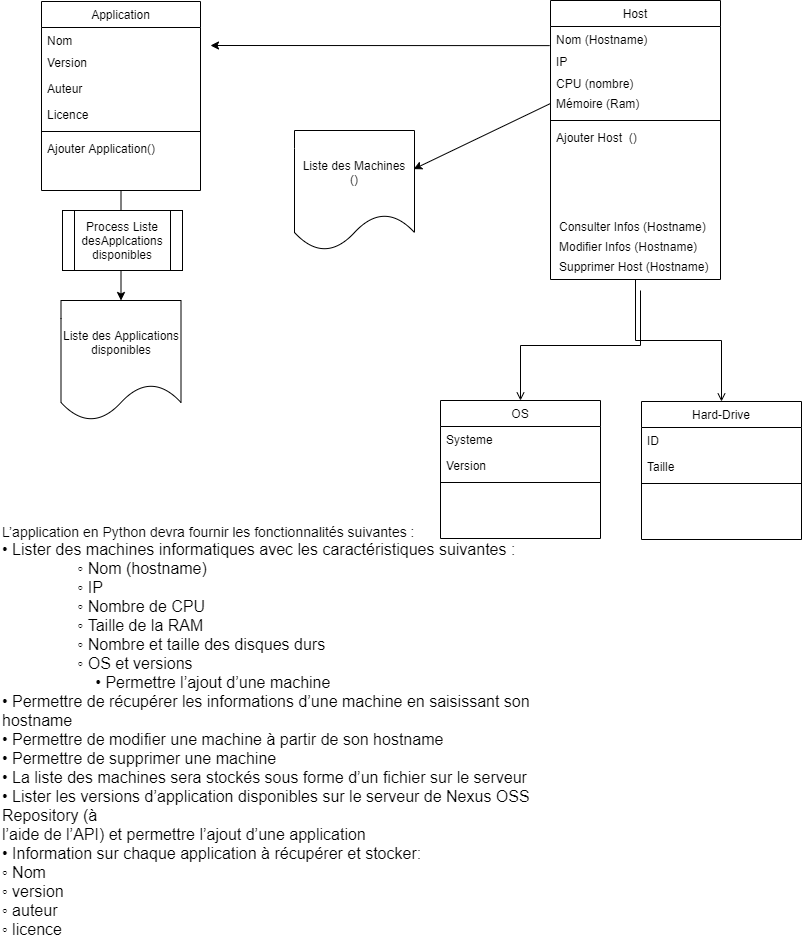

The diagram above was exported from draw.io. Its source (the exported page's mxGraphModel, read from the mxfile embedded in the PNG):
<mxGraphModel dx="1038" dy="523" grid="1" gridSize="10" guides="1" tooltips="1" connect="1" arrows="1" fold="1" page="1" pageScale="1" pageWidth="827" pageHeight="1169" math="0" shadow="0">
  <root>
    <mxCell id="WIyWlLk6GJQsqaUBKTNV-0" />
    <mxCell id="WIyWlLk6GJQsqaUBKTNV-1" parent="WIyWlLk6GJQsqaUBKTNV-0" />
    <mxCell id="zkfFHV4jXpPFQw0GAbJ--17" value="Host" style="swimlane;fontStyle=0;align=center;verticalAlign=top;childLayout=stackLayout;horizontal=1;startSize=26;horizontalStack=0;resizeParent=1;resizeLast=0;collapsible=1;marginBottom=0;rounded=0;shadow=0;strokeWidth=1;" parent="WIyWlLk6GJQsqaUBKTNV-1" vertex="1">
      <mxGeometry x="550" y="40" width="170" height="279" as="geometry">
        <mxRectangle x="550" y="140" width="160" height="26" as="alternateBounds" />
      </mxGeometry>
    </mxCell>
    <mxCell id="zkfFHV4jXpPFQw0GAbJ--18" value="Nom (Hostname)" style="text;align=left;verticalAlign=top;spacingLeft=4;spacingRight=4;overflow=hidden;rotatable=0;points=[[0,0.5],[1,0.5]];portConstraint=eastwest;" parent="zkfFHV4jXpPFQw0GAbJ--17" vertex="1">
      <mxGeometry y="26" width="170" height="22" as="geometry" />
    </mxCell>
    <mxCell id="zkfFHV4jXpPFQw0GAbJ--19" value="IP&#10;" style="text;align=left;verticalAlign=top;spacingLeft=4;spacingRight=4;overflow=hidden;rotatable=0;points=[[0,0.5],[1,0.5]];portConstraint=eastwest;rounded=0;shadow=0;html=0;" parent="zkfFHV4jXpPFQw0GAbJ--17" vertex="1">
      <mxGeometry y="48" width="170" height="22" as="geometry" />
    </mxCell>
    <mxCell id="zkfFHV4jXpPFQw0GAbJ--20" value="CPU (nombre)&#10;" style="text;align=left;verticalAlign=top;spacingLeft=4;spacingRight=4;overflow=hidden;rotatable=0;points=[[0,0.5],[1,0.5]];portConstraint=eastwest;rounded=0;shadow=0;html=0;" parent="zkfFHV4jXpPFQw0GAbJ--17" vertex="1">
      <mxGeometry y="70" width="170" height="20" as="geometry" />
    </mxCell>
    <mxCell id="zkfFHV4jXpPFQw0GAbJ--21" value="Mémoire (Ram)" style="text;align=left;verticalAlign=top;spacingLeft=4;spacingRight=4;overflow=hidden;rotatable=0;points=[[0,0.5],[1,0.5]];portConstraint=eastwest;rounded=0;shadow=0;html=0;" parent="zkfFHV4jXpPFQw0GAbJ--17" vertex="1">
      <mxGeometry y="90" width="170" height="26" as="geometry" />
    </mxCell>
    <mxCell id="zkfFHV4jXpPFQw0GAbJ--23" value="" style="line;html=1;strokeWidth=1;align=left;verticalAlign=middle;spacingTop=-1;spacingLeft=3;spacingRight=3;rotatable=0;labelPosition=right;points=[];portConstraint=eastwest;" parent="zkfFHV4jXpPFQw0GAbJ--17" vertex="1">
      <mxGeometry y="116" width="170" height="8" as="geometry" />
    </mxCell>
    <mxCell id="u95PNYyyDZqMjkaOW3Hu-2" value="Ajouter Host  () " style="text;align=left;verticalAlign=top;spacingLeft=4;spacingRight=4;overflow=hidden;rotatable=0;points=[[0,0.5],[1,0.5]];portConstraint=eastwest;" parent="zkfFHV4jXpPFQw0GAbJ--17" vertex="1">
      <mxGeometry y="124" width="170" height="26" as="geometry" />
    </mxCell>
    <mxCell id="u40hxZ3jhCfwVKccXPqG-0" value="Hard-Drive" style="swimlane;fontStyle=0;align=center;verticalAlign=top;childLayout=stackLayout;horizontal=1;startSize=26;horizontalStack=0;resizeParent=1;resizeLast=0;collapsible=1;marginBottom=0;rounded=0;shadow=0;strokeWidth=1;" parent="WIyWlLk6GJQsqaUBKTNV-1" vertex="1">
      <mxGeometry x="641" y="441" width="160" height="138" as="geometry">
        <mxRectangle x="130" y="380" width="160" height="26" as="alternateBounds" />
      </mxGeometry>
    </mxCell>
    <mxCell id="u40hxZ3jhCfwVKccXPqG-1" value="ID" style="text;align=left;verticalAlign=top;spacingLeft=4;spacingRight=4;overflow=hidden;rotatable=0;points=[[0,0.5],[1,0.5]];portConstraint=eastwest;" parent="u40hxZ3jhCfwVKccXPqG-0" vertex="1">
      <mxGeometry y="26" width="160" height="26" as="geometry" />
    </mxCell>
    <mxCell id="u40hxZ3jhCfwVKccXPqG-2" value="Taille" style="text;align=left;verticalAlign=top;spacingLeft=4;spacingRight=4;overflow=hidden;rotatable=0;points=[[0,0.5],[1,0.5]];portConstraint=eastwest;rounded=0;shadow=0;html=0;" parent="u40hxZ3jhCfwVKccXPqG-0" vertex="1">
      <mxGeometry y="52" width="160" height="26" as="geometry" />
    </mxCell>
    <mxCell id="u40hxZ3jhCfwVKccXPqG-3" value="" style="line;html=1;strokeWidth=1;align=left;verticalAlign=middle;spacingTop=-1;spacingLeft=3;spacingRight=3;rotatable=0;labelPosition=right;points=[];portConstraint=eastwest;" parent="u40hxZ3jhCfwVKccXPqG-0" vertex="1">
      <mxGeometry y="78" width="160" height="8" as="geometry" />
    </mxCell>
    <mxCell id="u40hxZ3jhCfwVKccXPqG-6" value="OS" style="swimlane;fontStyle=0;align=center;verticalAlign=top;childLayout=stackLayout;horizontal=1;startSize=26;horizontalStack=0;resizeParent=1;resizeLast=0;collapsible=1;marginBottom=0;rounded=0;shadow=0;strokeWidth=1;" parent="WIyWlLk6GJQsqaUBKTNV-1" vertex="1">
      <mxGeometry x="440" y="440" width="160" height="138" as="geometry">
        <mxRectangle x="130" y="380" width="160" height="26" as="alternateBounds" />
      </mxGeometry>
    </mxCell>
    <mxCell id="u40hxZ3jhCfwVKccXPqG-7" value="Systeme" style="text;align=left;verticalAlign=top;spacingLeft=4;spacingRight=4;overflow=hidden;rotatable=0;points=[[0,0.5],[1,0.5]];portConstraint=eastwest;" parent="u40hxZ3jhCfwVKccXPqG-6" vertex="1">
      <mxGeometry y="26" width="160" height="26" as="geometry" />
    </mxCell>
    <mxCell id="u40hxZ3jhCfwVKccXPqG-8" value="Version" style="text;align=left;verticalAlign=top;spacingLeft=4;spacingRight=4;overflow=hidden;rotatable=0;points=[[0,0.5],[1,0.5]];portConstraint=eastwest;rounded=0;shadow=0;html=0;" parent="u40hxZ3jhCfwVKccXPqG-6" vertex="1">
      <mxGeometry y="52" width="160" height="26" as="geometry" />
    </mxCell>
    <mxCell id="u40hxZ3jhCfwVKccXPqG-9" value="" style="line;html=1;strokeWidth=1;align=left;verticalAlign=middle;spacingTop=-1;spacingLeft=3;spacingRight=3;rotatable=0;labelPosition=right;points=[];portConstraint=eastwest;" parent="u40hxZ3jhCfwVKccXPqG-6" vertex="1">
      <mxGeometry y="78" width="160" height="8" as="geometry" />
    </mxCell>
    <mxCell id="u40hxZ3jhCfwVKccXPqG-12" value="Modifier Infos (Hostname)&#10;" style="text;align=left;verticalAlign=top;spacingLeft=4;spacingRight=4;overflow=hidden;rotatable=0;points=[[0,0.5],[1,0.5]];portConstraint=eastwest;" parent="WIyWlLk6GJQsqaUBKTNV-1" vertex="1">
      <mxGeometry x="553" y="273" width="170" height="26" as="geometry" />
    </mxCell>
    <mxCell id="u40hxZ3jhCfwVKccXPqG-13" value="Consulter Infos (Hostname)&#10;&#10;" style="text;align=left;verticalAlign=top;spacingLeft=4;spacingRight=4;overflow=hidden;rotatable=0;points=[[0,0.5],[1,0.5]];portConstraint=eastwest;" parent="WIyWlLk6GJQsqaUBKTNV-1" vertex="1">
      <mxGeometry x="553" y="253" width="170" height="26" as="geometry" />
    </mxCell>
    <mxCell id="u40hxZ3jhCfwVKccXPqG-14" value="Supprimer Host (Hostname)" style="text;align=left;verticalAlign=top;spacingLeft=4;spacingRight=4;overflow=hidden;rotatable=0;points=[[0,0.5],[1,0.5]];portConstraint=eastwest;" parent="WIyWlLk6GJQsqaUBKTNV-1" vertex="1">
      <mxGeometry x="553" y="293" width="170" height="26" as="geometry" />
    </mxCell>
    <mxCell id="u40hxZ3jhCfwVKccXPqG-26" value="&lt;div&gt;&lt;font style=&quot;font-size: 14px&quot;&gt;L’application en Python devra fournir les fonctionnalités suivantes :&lt;/font&gt;&lt;/div&gt;&lt;div&gt;&lt;font size=&quot;3&quot;&gt;• Lister des machines informatiques avec les caractéristiques suivantes :&lt;/font&gt;&lt;/div&gt;&lt;div&gt;&lt;font size=&quot;3&quot;&gt;&amp;nbsp; &amp;nbsp; &amp;nbsp; &amp;nbsp; &amp;nbsp; &amp;nbsp; &amp;nbsp; &amp;nbsp; &amp;nbsp;◦ Nom (hostname)&lt;/font&gt;&lt;/div&gt;&lt;div&gt;&lt;span style=&quot;font-size: medium&quot;&gt;&amp;nbsp; &amp;nbsp; &amp;nbsp; &amp;nbsp; &amp;nbsp; &amp;nbsp; &amp;nbsp; &amp;nbsp; &amp;nbsp;◦ IP&lt;/span&gt;&lt;/div&gt;&lt;div&gt;&lt;font size=&quot;3&quot;&gt;&amp;nbsp; &amp;nbsp; &amp;nbsp; &amp;nbsp; &amp;nbsp; &amp;nbsp; &amp;nbsp; &amp;nbsp; &amp;nbsp;◦ Nombre de CPU&lt;/font&gt;&lt;/div&gt;&lt;div&gt;&lt;font size=&quot;3&quot;&gt;&amp;nbsp; &amp;nbsp; &amp;nbsp; &amp;nbsp; &amp;nbsp; &amp;nbsp; &amp;nbsp; &amp;nbsp; &amp;nbsp;◦ Taille de la RAM&lt;/font&gt;&lt;/div&gt;&lt;div&gt;&lt;font size=&quot;3&quot;&gt;&amp;nbsp; &amp;nbsp; &amp;nbsp; &amp;nbsp; &amp;nbsp; &amp;nbsp; &amp;nbsp; &amp;nbsp; &amp;nbsp;◦ Nombre et taille des disques durs&lt;/font&gt;&lt;/div&gt;&lt;div&gt;&lt;font size=&quot;3&quot;&gt;&amp;nbsp; &amp;nbsp; &amp;nbsp; &amp;nbsp; &amp;nbsp; &amp;nbsp; &amp;nbsp; &amp;nbsp; &amp;nbsp;◦ OS et versions&lt;/font&gt;&lt;/div&gt;&lt;div&gt;&lt;span style=&quot;font-size: medium&quot;&gt;&amp;nbsp; &amp;nbsp; &amp;nbsp; &amp;nbsp; &amp;nbsp; &amp;nbsp; &amp;nbsp; &amp;nbsp; &amp;nbsp; &amp;nbsp; &amp;nbsp;• Permettre l’ajout d’une machine&lt;/span&gt;&lt;/div&gt;&lt;div&gt;&lt;font size=&quot;3&quot;&gt;• Permettre de récupérer les informations d’une machine en saisissant son hostname&lt;/font&gt;&lt;/div&gt;&lt;div&gt;&lt;font size=&quot;3&quot;&gt;• Permettre de modifier une machine à partir de son hostname&lt;/font&gt;&lt;/div&gt;&lt;div&gt;&lt;font size=&quot;3&quot;&gt;• Permettre de supprimer une machine&lt;/font&gt;&lt;/div&gt;&lt;div&gt;&lt;font size=&quot;3&quot;&gt;• La liste des machines sera stockés sous forme d’un fichier sur le serveur&lt;/font&gt;&lt;/div&gt;&lt;div&gt;&lt;font size=&quot;3&quot;&gt;• Lister les versions d’application disponibles sur le serveur de Nexus OSS Repository (à&lt;/font&gt;&lt;/div&gt;&lt;div&gt;&lt;font size=&quot;3&quot;&gt;l’aide de l’API) et permettre l’ajout d’une application&lt;/font&gt;&lt;/div&gt;&lt;div&gt;&lt;font size=&quot;3&quot;&gt;• Information sur chaque application à récupérer et stocker:&lt;/font&gt;&lt;/div&gt;&lt;div&gt;&lt;font size=&quot;3&quot;&gt;◦ Nom&lt;/font&gt;&lt;/div&gt;&lt;div&gt;&lt;font size=&quot;3&quot;&gt;◦ version&lt;/font&gt;&lt;/div&gt;&lt;div&gt;&lt;font size=&quot;3&quot;&gt;◦ auteur&lt;/font&gt;&lt;/div&gt;&lt;div&gt;&lt;font size=&quot;3&quot;&gt;◦ licence&lt;/font&gt;&lt;/div&gt;" style="text;html=1;strokeColor=none;fillColor=none;align=left;verticalAlign=middle;whiteSpace=wrap;rounded=0;" parent="WIyWlLk6GJQsqaUBKTNV-1" vertex="1">
      <mxGeometry y="556" width="550" height="430" as="geometry" />
    </mxCell>
    <mxCell id="7RXoFPOAR_wE_WqXzjXH-6" value="" style="edgeStyle=orthogonalEdgeStyle;rounded=0;orthogonalLoop=1;jettySize=auto;html=1;" parent="WIyWlLk6GJQsqaUBKTNV-1" source="u40hxZ3jhCfwVKccXPqG-36" target="7RXoFPOAR_wE_WqXzjXH-4" edge="1">
      <mxGeometry relative="1" as="geometry" />
    </mxCell>
    <mxCell id="u40hxZ3jhCfwVKccXPqG-36" value="Application" style="swimlane;fontStyle=0;align=center;verticalAlign=top;childLayout=stackLayout;horizontal=1;startSize=26;horizontalStack=0;resizeParent=1;resizeLast=0;collapsible=1;marginBottom=0;rounded=0;shadow=0;strokeWidth=1;" parent="WIyWlLk6GJQsqaUBKTNV-1" vertex="1">
      <mxGeometry x="41" y="41" width="159" height="189" as="geometry">
        <mxRectangle x="550" y="140" width="160" height="26" as="alternateBounds" />
      </mxGeometry>
    </mxCell>
    <mxCell id="u40hxZ3jhCfwVKccXPqG-37" value="Nom" style="text;align=left;verticalAlign=top;spacingLeft=4;spacingRight=4;overflow=hidden;rotatable=0;points=[[0,0.5],[1,0.5]];portConstraint=eastwest;" parent="u40hxZ3jhCfwVKccXPqG-36" vertex="1">
      <mxGeometry y="26" width="159" height="22" as="geometry" />
    </mxCell>
    <mxCell id="u40hxZ3jhCfwVKccXPqG-38" value="Version" style="text;align=left;verticalAlign=top;spacingLeft=4;spacingRight=4;overflow=hidden;rotatable=0;points=[[0,0.5],[1,0.5]];portConstraint=eastwest;rounded=0;shadow=0;html=0;" parent="u40hxZ3jhCfwVKccXPqG-36" vertex="1">
      <mxGeometry y="48" width="159" height="26" as="geometry" />
    </mxCell>
    <mxCell id="u40hxZ3jhCfwVKccXPqG-39" value="Auteur&#10;" style="text;align=left;verticalAlign=top;spacingLeft=4;spacingRight=4;overflow=hidden;rotatable=0;points=[[0,0.5],[1,0.5]];portConstraint=eastwest;rounded=0;shadow=0;html=0;" parent="u40hxZ3jhCfwVKccXPqG-36" vertex="1">
      <mxGeometry y="74" width="159" height="26" as="geometry" />
    </mxCell>
    <mxCell id="u40hxZ3jhCfwVKccXPqG-40" value="Licence&#10;" style="text;align=left;verticalAlign=top;spacingLeft=4;spacingRight=4;overflow=hidden;rotatable=0;points=[[0,0.5],[1,0.5]];portConstraint=eastwest;rounded=0;shadow=0;html=0;" parent="u40hxZ3jhCfwVKccXPqG-36" vertex="1">
      <mxGeometry y="100" width="159" height="26" as="geometry" />
    </mxCell>
    <mxCell id="u40hxZ3jhCfwVKccXPqG-41" value="" style="line;html=1;strokeWidth=1;align=left;verticalAlign=middle;spacingTop=-1;spacingLeft=3;spacingRight=3;rotatable=0;labelPosition=right;points=[];portConstraint=eastwest;" parent="u40hxZ3jhCfwVKccXPqG-36" vertex="1">
      <mxGeometry y="126" width="159" height="8" as="geometry" />
    </mxCell>
    <mxCell id="u40hxZ3jhCfwVKccXPqG-42" value="Ajouter Application()" style="text;align=left;verticalAlign=top;spacingLeft=4;spacingRight=4;overflow=hidden;rotatable=0;points=[[0,0.5],[1,0.5]];portConstraint=eastwest;" parent="u40hxZ3jhCfwVKccXPqG-36" vertex="1">
      <mxGeometry y="134" width="159" height="26" as="geometry" />
    </mxCell>
    <mxCell id="u40hxZ3jhCfwVKccXPqG-45" value="" style="endArrow=open;shadow=0;strokeWidth=1;rounded=0;endFill=1;edgeStyle=elbowEdgeStyle;elbow=vertical;exitX=0.5;exitY=1;exitDx=0;exitDy=0;entryX=0.5;entryY=0;entryDx=0;entryDy=0;" parent="WIyWlLk6GJQsqaUBKTNV-1" source="zkfFHV4jXpPFQw0GAbJ--17" target="u40hxZ3jhCfwVKccXPqG-0" edge="1">
      <mxGeometry x="0.5" y="41" relative="1" as="geometry">
        <mxPoint x="639" y="280" as="sourcePoint" />
        <mxPoint x="744" y="360" as="targetPoint" />
        <mxPoint x="-40" y="32" as="offset" />
      </mxGeometry>
    </mxCell>
    <mxCell id="u40hxZ3jhCfwVKccXPqG-48" value="" style="endArrow=open;shadow=0;strokeWidth=1;rounded=0;endFill=1;edgeStyle=elbowEdgeStyle;elbow=vertical;" parent="WIyWlLk6GJQsqaUBKTNV-1" target="u40hxZ3jhCfwVKccXPqG-6" edge="1">
      <mxGeometry x="0.5" y="41" relative="1" as="geometry">
        <mxPoint x="640" y="330" as="sourcePoint" />
        <mxPoint x="540" y="390" as="targetPoint" />
        <mxPoint x="-40" y="32" as="offset" />
      </mxGeometry>
    </mxCell>
    <mxCell id="u40hxZ3jhCfwVKccXPqG-51" value="" style="endArrow=classic;html=1;exitX=-0.005;exitY=-0.131;exitDx=0;exitDy=0;exitPerimeter=0;" parent="WIyWlLk6GJQsqaUBKTNV-1" source="zkfFHV4jXpPFQw0GAbJ--19" edge="1">
      <mxGeometry width="50" height="50" relative="1" as="geometry">
        <mxPoint x="380" y="280" as="sourcePoint" />
        <mxPoint x="210" y="85" as="targetPoint" />
      </mxGeometry>
    </mxCell>
    <mxCell id="7RXoFPOAR_wE_WqXzjXH-1" value="Liste des Machines&lt;br&gt;()" style="shape=document;whiteSpace=wrap;html=1;boundedLbl=1;" parent="WIyWlLk6GJQsqaUBKTNV-1" vertex="1">
      <mxGeometry x="294" y="170" width="120" height="120" as="geometry" />
    </mxCell>
    <mxCell id="7RXoFPOAR_wE_WqXzjXH-3" value="Process Liste desApplcations disponibles" style="shape=process;whiteSpace=wrap;html=1;backgroundOutline=1;" parent="WIyWlLk6GJQsqaUBKTNV-1" vertex="1">
      <mxGeometry x="62" y="250" width="120" height="60" as="geometry" />
    </mxCell>
    <mxCell id="7RXoFPOAR_wE_WqXzjXH-4" value="Liste des Applications disponibles" style="shape=document;whiteSpace=wrap;html=1;boundedLbl=1;" parent="WIyWlLk6GJQsqaUBKTNV-1" vertex="1">
      <mxGeometry x="60.5" y="340" width="120" height="120" as="geometry" />
    </mxCell>
    <mxCell id="7RXoFPOAR_wE_WqXzjXH-8" value="" style="endArrow=classic;html=1;exitX=0;exitY=0.5;exitDx=0;exitDy=0;entryX=0.993;entryY=0.322;entryDx=0;entryDy=0;entryPerimeter=0;" parent="WIyWlLk6GJQsqaUBKTNV-1" source="zkfFHV4jXpPFQw0GAbJ--21" target="7RXoFPOAR_wE_WqXzjXH-1" edge="1">
      <mxGeometry width="50" height="50" relative="1" as="geometry">
        <mxPoint x="390" y="300" as="sourcePoint" />
        <mxPoint x="440" y="250" as="targetPoint" />
      </mxGeometry>
    </mxCell>
  </root>
</mxGraphModel>